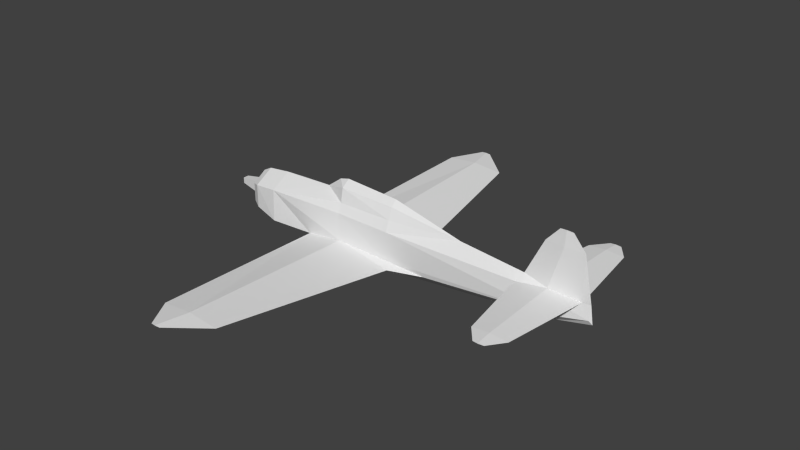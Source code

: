 # Source: d4y_l.blend  (saved by Blender 2.69.0; exported with 4.5.12 LTS)
import bpy
from mathutils import Matrix  # noqa: F401  (used for matrix-valued properties, if any)

bpy.ops.wm.read_factory_settings(use_empty=True)
scene = bpy.context.scene
scene.name = 'Scene'

# ---- collections
col_collection_1 = bpy.data.collections.new('Collection 1'); scene.collection.children.link(col_collection_1)

# ---- materials (node trees are filled in below, after node groups)
mat_material_texture = bpy.data.materials.new('Material Texture')
mat_material_texture.alpha_threshold = 0.0
mat_material_texture.use_transparent_shadow = False
mat_material_texture.roughness = 0.5
mat_material_texture.line_color = (0.0, 0.0, 0.0, 1.0)

# ---- material node trees

# ---- world
world_world = bpy.data.worlds.new('World'); scene.world = world_world
world_world.color = (0.05088, 0.05088, 0.05088)
world_world.use_sun_shadow = False
world_world.sun_shadow_jitter_overblur = 0.0
world_world.cycles.sampling_method = 'MANUAL'
world_world.cycles.sample_map_resolution = 256

# ---- meshes
me_cylinder = bpy.data.meshes.new('Cylinder')
me_cylinder.from_pydata([(0.08, 0.0, 0.91), (-0.27, 0.0, 0.65), (0.31, 0.26, 0.5), (0.31, 0.2, 0.83), (1.62, 0.1467, 0.76), (1.62, 0.24, 0.5), (3.3, 9.951e-08, 0.48), (1.62, 8.464e-08, 0.89), (0.31, 0.0, 0.97), (0.31, -0.26, 0.5), (0.31, -0.2, 0.83), (1.62, -0.1467, 0.76), (1.62, -0.24, 0.5), (6.146, 0.02893, 0.1699), (5.417, 0.1649, 0.1076), (4.72, 0.1637, 0.1707), (5.869, 2.01, 0.17), (5.46, 2.01, 0.1341), (5.059, 2.01, 0.17), (5.603, 2.37, 0.17), (5.476, 2.37, 0.1589), (5.353, 2.37, 0.17), (5.414, 0.08214, 0.2335), (5.46, 2.01, 0.2059), (5.476, 2.37, 0.1811), (6.146, -0.02893, 0.1699), (5.417, -0.1649, 0.1076), (4.72, -0.1637, 0.1707), (5.869, -2.01, 0.17), (5.46, -2.01, 0.1341), (5.059, -2.01, 0.17), (5.603, -2.37, 0.17), (5.476, -2.37, 0.1589), (5.353, -2.37, 0.17), (5.414, -0.08214, 0.2335), (5.46, -2.01, 0.2059), (5.476, -2.37, 0.1811), (1.795, 0.52, -0.5), (0.65, 0.2602, -0.6437), (0.2841, 5.232, -0.2201), (-0.5935, 0.3264, -0.5001), (0.1679, 5.232, -0.2099), (1.063, 4.543, -0.261), (0.3299, 4.543, -0.3252), (-0.3875, 4.543, -0.261), (0.1679, 5.232, -0.2303), (0.0541, 5.232, -0.2201), (0.31, 0.3476, -0.3701), (0.3299, 4.543, -0.1968), (2.55, 0.2616, -0.5017), (1.62, 0.2739, -0.5878), (1.62, 0.3209, -0.4257), (0.65, -0.2602, -0.6437), (0.2841, -5.232, -0.2201), (-0.5935, -0.3264, -0.5001), (0.1679, -5.232, -0.2099), (1.063, -4.543, -0.261), (0.3299, -4.543, -0.3252), (-0.3875, -4.543, -0.261), (0.1679, -5.232, -0.2303), (0.0541, -5.232, -0.2201), (0.31, -0.3476, -0.3701), (0.3299, -4.543, -0.1968), (2.55, -0.2616, -0.5017), (1.795, -0.52, -0.5), (1.62, -0.2739, -0.5878), (1.62, -0.3209, -0.4257), (6.333, 0.06062, -0.14), (-2.08, 0.4503, -0.27), (-2.08, 5.871e-08, -0.54), (-2.08, 0.4503, 0.27), (-1.53, 0.5046, -0.42), (-1.625, 1.121e-08, -0.59), (-1.53, 0.4773, 0.32), (-1.625, 0.0, -0.73), (0.65, -5.758e-08, -0.86), (0.31, 0.3464, 0.28), (1.62, 0.3416, 0.2572), (1.62, -9.979e-08, -0.84), (5.58, 0.1732, -0.26), (5.58, -9.723e-08, -0.43), (-2.29, 0.3377, -0.215), (-2.29, 4.59e-08, -0.43), (-2.29, 0.3377, 0.215), (4.832, 0.0, 0.3279), (5.845, 0.0, 1.52), (5.699, 0.01284, 1.52), (5.555, 0.0, 1.52), (6.33, 0.0, 0.1667), (6.13, 0.0, 1.18), (5.685, 0.03897, 1.18), (5.25, 0.0, 1.18), (6.333, -0.06062, -0.14), (6.39, 0.0, -0.24), (-2.08, -0.4503, -0.27), (-2.08, 4.175e-07, 0.54), (-2.08, -0.4503, 0.27), (-1.53, -0.5046, -0.42), (-1.53, 0.0, 0.6031), (-1.53, -0.4773, 0.32), (0.31, -0.3464, 0.28), (1.62, -0.3416, 0.2572), (5.58, -0.1732, -0.26), (-2.29, -0.3377, -0.215), (-2.29, 0.0, 0.43), (-2.29, -0.3377, 0.215), (5.699, -0.01284, 1.52), (5.685, -0.03897, 1.18), (-2.29, 0.1556, -0.1556), (-2.941, -0.06855, -0.06855), (-2.29, -0.1556, 0.1556), (-2.29, -0.1556, -0.1556), (-2.29, 0.1556, 0.1556), (-2.941, 0.06855, -0.06855), (-2.941, -0.06855, 0.06855), (-2.941, 0.06855, 0.06855)], [], [(15, 23, 18), (22, 84, 90), (16, 20, 19), (16, 17, 20), (17, 18, 20), (20, 18, 21), (34, 35, 25), (28, 31, 32), (28, 32, 29), (29, 32, 30), (32, 33, 30), (47, 37, 48), (37, 43, 42), (37, 38, 43), (38, 40, 43), (43, 40, 44), (48, 37, 42), (43, 44, 45), (52, 57, 54), (57, 58, 54), (63, 64, 65), (104, 95, 70, 83), (83, 70, 68, 81), (95, 98, 73, 70), (40, 71, 73), (25, 92, 88), (25, 89, 107), (88, 89, 25), (67, 14, 13), (104, 105, 96, 95), (74, 97, 72), (95, 96, 99, 98), (40, 75, 74), (98, 1, 73), (73, 1, 2), (79, 15, 14), (107, 91, 84), (109, 114, 115), (35, 28, 25), (13, 22, 90), (18, 23, 24), (23, 16, 24), (18, 24, 21), (84, 22, 15), (93, 67, 88), (24, 16, 19), (23, 13, 16), (30, 33, 36), (102, 26, 27), (5, 6, 77), (30, 36, 35), (36, 31, 28), (59, 60, 58), (42, 43, 45), (42, 45, 39), (44, 48, 41), (51, 49, 37), (48, 42, 41), (45, 44, 46), (49, 50, 37), (50, 38, 37), (41, 42, 39), (40, 48, 44), (64, 56, 57), (64, 57, 52), (55, 53, 56), (62, 56, 64), (56, 59, 57), (61, 62, 64), (57, 59, 58), (56, 53, 59), (58, 55, 62), (62, 55, 56), (65, 64, 52), (58, 60, 55), (54, 58, 62), (66, 64, 63), (61, 64, 66), (53, 55, 60, 59), (14, 67, 79), (47, 51, 37), (78, 50, 49), (54, 75, 52), (74, 72, 71), (15, 22, 23), (17, 15, 18), (92, 25, 26), (14, 15, 17), (13, 88, 67), (84, 27, 34), (90, 84, 91), (25, 107, 34), (13, 90, 89), (88, 13, 89), (25, 29, 26), (22, 13, 23), (44, 41, 46), (76, 77, 51, 47), (54, 62, 61), (38, 50, 78, 75), (79, 67, 80), (89, 86, 85), (66, 63, 102), (54, 74, 75), (103, 105, 104, 82), (80, 67, 93), (71, 40, 74), (68, 71, 72, 69), (35, 36, 28), (13, 14, 17), (107, 106, 91), (25, 28, 29), (80, 93, 92), (13, 17, 16), (31, 36, 33, 32), (63, 78, 80, 102), (78, 63, 65), (89, 85, 106), (89, 106, 107), (102, 80, 92), (26, 102, 92), (19, 20, 21, 24), (86, 91, 87), (90, 91, 86), (85, 86, 87), (27, 35, 34), (27, 30, 35), (29, 30, 27), (89, 90, 86), (6, 27, 84), (85, 87, 106), (106, 87, 91), (12, 101, 6), (70, 73, 71, 68), (94, 69, 72, 97), (113, 108, 111, 109), (114, 110, 112, 115), (3, 2, 1, 0), (93, 88, 92), (3, 0, 8), (3, 4, 5, 2), (2, 5, 77, 76), (9, 100, 101, 12), (10, 9, 12, 11), (6, 15, 77), (6, 84, 15), (73, 76, 47, 40), (4, 6, 5), (26, 29, 27), (7, 11, 6), (10, 8, 0), (34, 107, 84), (8, 10, 11, 7), (105, 103, 94, 96), (7, 6, 4), (6, 101, 27), (103, 82, 69, 94), (8, 7, 4, 3), (101, 66, 102, 27), (10, 0, 1, 9), (81, 82, 104, 83), (39, 45, 46, 41), (40, 47, 48), (11, 12, 6), (49, 79, 80, 78), (99, 9, 1), (51, 79, 49), (96, 94, 97, 99), (54, 99, 97), (77, 15, 79, 51), (81, 68, 69, 82), (73, 2, 76), (100, 61, 66, 101), (98, 99, 1), (40, 38, 75), (109, 115, 113), (115, 112, 108, 113), (109, 111, 110, 114), (99, 54, 61, 100), (52, 75, 78, 65), (99, 100, 9), (97, 74, 54)])
_uv = me_cylinder.uv_layers.new(name='UVMap')
_uv.uv.foreach_set('vector', [0.3088, 0.3362, 0.4585, 0.2763, 0.4585, 0.3088, 0.3673, 0.6674, 0.4144, 0.675, 0.3453, 0.7441, 0.6382, 0.2433, 0.609, 0.2751, 0.609, 0.2649, 0.6382, 0.2433, 0.6382, 0.2765, 0.609, 0.2751, 0.6382, 0.2765, 0.6382, 0.309, 0.609, 0.2751, 0.609, 0.2751, 0.6382, 0.309, 0.609, 0.2851, 0.2888, 0.2799, 0.1325, 0.2763, 0.2931, 0.2206, 0.9642, 0.2433, 0.9934, 0.2649, 0.9934, 0.2751, 0.9642, 0.2433, 0.9934, 0.2751, 0.9642, 0.2765, 0.9642, 0.2765, 0.9934, 0.2751, 0.9642, 0.309, 0.9934, 0.2751, 0.9934, 0.2851, 0.9642, 0.309, 0.5964, 0.4595, 0.6104, 0.339, 0.9366, 0.4579, 0.6102, 0.2017, 0.9364, 0.08284, 0.9364, 0.1423, 0.6102, 0.2017, 0.5891, 0.1088, 0.9364, 0.08284, 0.5891, 0.1088, 0.5945, 0.007965, 0.9364, 0.08284, 0.9364, 0.08284, 0.5945, 0.007965, 0.9364, 0.02467, 0.9366, 0.4579, 0.6104, 0.339, 0.9366, 0.3985, 0.9364, 0.08284, 0.9364, 0.02467, 0.9922, 0.06971, 0.5469, 0.1088, 0.1996, 0.08284, 0.5415, 0.007965, 0.1996, 0.08284, 0.1996, 0.02467, 0.5415, 0.007965, 0.5468, 0.2629, 0.5258, 0.2017, 0.5458, 0.1875, 0.992, 0.6833, 0.975, 0.6922, 0.975, 0.6703, 0.992, 0.6659, 0.992, 0.6659, 0.975, 0.6703, 0.975, 0.6265, 0.992, 0.631, 0.975, 0.6922, 0.9304, 0.6973, 0.9304, 0.6744, 0.975, 0.6703, 0.8544, 0.6079, 0.9304, 0.6144, 0.9304, 0.6744, 0.9703, 0.8823, 0.9854, 0.8572, 0.9852, 0.8821, 0.9703, 0.8823, 0.969, 0.9642, 0.9329, 0.9642, 0.9852, 0.8821, 0.969, 0.9642, 0.9703, 0.8823, 0.2928, 0.6371, 0.3671, 0.6571, 0.3079, 0.6622, 0.2862, 0.9034, 0.2862, 0.886, 0.3032, 0.8904, 0.3032, 0.9123, 0.9596, 0.7221, 1.0, 0.7473, 0.9596, 0.7335, 0.3032, 0.9123, 0.3032, 0.8904, 0.3478, 0.8945, 0.3478, 0.9175, 0.8544, 0.6079, 0.7536, 0.5787, 0.9381, 0.5892, 0.9304, 0.6973, 0.8282, 0.7011, 0.9304, 0.6744, 0.9304, 0.6744, 0.8282, 0.7011, 0.7812, 0.689, 0.3538, 0.6273, 0.4235, 0.6623, 0.3671, 0.6571, 0.9329, 0.9642, 0.8976, 0.9642, 0.8637, 0.8951, 0.8216, 0.7761, 0.8216, 0.7872, 0.8216, 0.7872, 0.1325, 0.2763, 0.1325, 0.2431, 0.2931, 0.2206, 0.3079, 0.6622, 0.3673, 0.6674, 0.3453, 0.7441, 0.4585, 0.3088, 0.4585, 0.2763, 0.4877, 0.2749, 0.4585, 0.2763, 0.4585, 0.2431, 0.4877, 0.2749, 0.4585, 0.3088, 0.4877, 0.2749, 0.4877, 0.2849, 0.4144, 0.675, 0.3673, 0.6674, 0.4235, 0.6623, 0.2881, 0.629, 0.2928, 0.6371, 0.293, 0.6619, 0.4877, 0.2749, 0.4585, 0.2431, 0.4877, 0.2647, 0.4585, 0.2763, 0.2978, 0.2206, 0.4585, 0.2431, 0.1325, 0.3088, 0.1033, 0.2849, 0.1033, 0.2749, 0.9244, 0.8475, 0.9111, 0.8773, 0.8546, 0.8824, 0.6749, 0.689, 0.5387, 0.6873, 0.6749, 0.6693, 0.1325, 0.3088, 0.1033, 0.2749, 0.1325, 0.2763, 0.1033, 0.2749, 0.1033, 0.2647, 0.1325, 0.2431, 0.1437, 0.06971, 0.1437, 0.06048, 0.1996, 0.02467, 0.9364, 0.1423, 0.9364, 0.08284, 0.9922, 0.06971, 0.9364, 0.1423, 0.9922, 0.06971, 0.9922, 0.07913, 0.9366, 0.5161, 0.9366, 0.4579, 0.9925, 0.471, 0.5942, 0.3533, 0.5894, 0.2779, 0.6104, 0.339, 0.9366, 0.4579, 0.9366, 0.3985, 0.9925, 0.471, 0.9922, 0.06971, 0.9364, 0.02467, 0.9922, 0.06048, 0.5892, 0.2629, 0.5902, 0.1875, 0.6102, 0.2017, 0.5902, 0.1875, 0.5891, 0.1088, 0.6102, 0.2017, 0.9925, 0.471, 0.9366, 0.3985, 0.9925, 0.4616, 0.5947, 0.5328, 0.9366, 0.4579, 0.9366, 0.5161, 0.5258, 0.2017, 0.1996, 0.1423, 0.1996, 0.08284, 0.5258, 0.2017, 0.1996, 0.08284, 0.5469, 0.1088, 0.144, 0.471, 0.144, 0.4616, 0.1998, 0.3985, 0.1998, 0.4579, 0.1998, 0.3985, 0.526, 0.339, 0.1996, 0.1423, 0.1437, 0.06971, 0.1996, 0.08284, 0.54, 0.4595, 0.1998, 0.4579, 0.526, 0.339, 0.1996, 0.08284, 0.1437, 0.06971, 0.1996, 0.02467, 0.1996, 0.1423, 0.1437, 0.07913, 0.1437, 0.06971, 0.1998, 0.5161, 0.144, 0.471, 0.1998, 0.4579, 0.1998, 0.4579, 0.144, 0.471, 0.1998, 0.3985, 0.5458, 0.1875, 0.5258, 0.2017, 0.5469, 0.1088, 0.1998, 0.5161, 0.144, 0.4803, 0.144, 0.471, 0.5417, 0.5328, 0.1998, 0.5161, 0.1998, 0.4579, 0.5422, 0.3533, 0.526, 0.339, 0.547, 0.2779, 0.54, 0.4595, 0.526, 0.339, 0.5422, 0.3533, 0.144, 0.4616, 0.144, 0.471, 0.144, 0.4803, 0.144, 0.471, 0.3671, 0.6571, 0.2928, 0.6371, 0.3538, 0.6273, 0.5964, 0.4595, 0.5942, 0.3533, 0.6104, 0.339, 0.6749, 0.5803, 0.6749, 0.6008, 0.5995, 0.6077, 0.4237, 0.828, 0.5246, 0.7988, 0.5246, 0.8163, 0.9596, 0.7221, 0.9596, 0.7335, 0.9187, 0.7473, 0.3088, 0.3362, 0.3021, 0.2799, 0.4585, 0.2763, 0.6382, 0.2765, 0.788, 0.3364, 0.6382, 0.309, 0.9854, 0.8572, 0.9703, 0.8823, 0.9111, 0.8773, 0.7879, 0.28, 0.788, 0.3364, 0.6382, 0.2765, 0.3079, 0.6622, 0.293, 0.6619, 0.2928, 0.6371, 0.8637, 0.8951, 0.8546, 0.8824, 0.9109, 0.8875, 0.3453, 0.7441, 0.4144, 0.675, 0.3806, 0.7441, 0.9703, 0.8823, 0.9329, 0.9642, 0.9109, 0.8875, 0.3079, 0.6622, 0.3453, 0.7441, 0.3092, 0.7441, 0.293, 0.6619, 0.3079, 0.6622, 0.3092, 0.7441, 0.8036, 0.2208, 0.9642, 0.2765, 0.8146, 0.28, 0.3021, 0.2799, 0.2978, 0.2206, 0.4585, 0.2763, 0.9366, 0.5161, 0.9925, 0.471, 0.9925, 0.4803, 0.7812, 0.6711, 0.6749, 0.6693, 0.6749, 0.6139, 0.7812, 0.6184, 0.5417, 0.5328, 0.1998, 0.4579, 0.54, 0.4595, 0.7536, 0.5962, 0.6749, 0.6008, 0.6749, 0.5803, 0.7536, 0.5787, 0.3538, 0.6273, 0.2928, 0.6371, 0.3538, 0.6135, 0.3092, 0.7441, 0.3442, 0.7717, 0.3323, 0.7717, 0.6032, 0.834, 0.6787, 0.8279, 0.9244, 0.8475, 0.4237, 0.828, 0.3401, 0.8094, 0.5246, 0.7988, 0.987, 0.7639, 0.987, 0.7987, 0.9596, 0.8162, 0.9596, 0.7464, 0.3538, 0.6135, 0.2928, 0.6371, 0.2881, 0.629, 0.9304, 0.6144, 0.8544, 0.6079, 0.9381, 0.5892, 0.975, 0.6265, 0.9304, 0.6144, 0.9381, 0.6006, 0.975, 0.6046, 0.1325, 0.2763, 0.1033, 0.2749, 0.1325, 0.2431, 0.7989, 0.2208, 0.7879, 0.28, 0.6382, 0.2765, 0.9329, 0.9642, 0.934, 0.9918, 0.8976, 0.9642, 0.8036, 0.2208, 0.9642, 0.2433, 0.9642, 0.2765, 0.9244, 0.8337, 0.99, 0.8491, 0.9854, 0.8572, 0.7989, 0.2208, 0.6382, 0.2765, 0.6382, 0.2433, 0.1033, 0.2647, 0.1033, 0.2749, 0.1033, 0.2849, 0.1033, 0.2749, 0.6787, 0.8279, 0.6032, 0.8004, 0.9244, 0.8337, 0.9244, 0.8475, 0.6032, 0.8004, 0.6787, 0.8279, 0.6032, 0.8209, 0.969, 0.9642, 0.9459, 0.9918, 0.934, 0.9918, 0.969, 0.9642, 0.934, 0.9918, 0.9329, 0.9642, 0.9244, 0.8475, 0.9244, 0.8337, 0.9854, 0.8572, 0.9111, 0.8773, 0.9244, 0.8475, 0.9854, 0.8572, 0.4877, 0.2647, 0.4877, 0.2749, 0.4877, 0.2849, 0.4877, 0.2749, 0.3442, 0.7717, 0.3806, 0.7441, 0.3558, 0.7717, 0.3453, 0.7441, 0.3806, 0.7441, 0.3442, 0.7717, 0.3323, 0.7717, 0.3442, 0.7717, 0.3558, 0.7717, 0.2822, 0.3362, 0.1325, 0.2763, 0.2888, 0.2799, 0.2822, 0.3362, 0.1325, 0.3088, 0.1325, 0.2763, 0.9642, 0.2765, 0.9642, 0.309, 0.8145, 0.3364, 0.3092, 0.7441, 0.3453, 0.7441, 0.3442, 0.7717, 0.7395, 0.9075, 0.8546, 0.8824, 0.8637, 0.8951, 0.9459, 0.9918, 0.9223, 0.9918, 0.934, 0.9918, 0.934, 0.9918, 0.9223, 0.9918, 0.8976, 0.9642, 0.6032, 0.9091, 0.6032, 0.8894, 0.7395, 0.9075, 0.975, 0.6703, 0.9304, 0.6744, 0.9304, 0.6144, 0.975, 0.6265, 0.3032, 0.8467, 0.3032, 0.8248, 0.3401, 0.8207, 0.3478, 0.8345, 0.8216, 0.7761, 0.8744, 0.769, 0.8744, 0.769, 0.8216, 0.7761, 0.8216, 0.7872, 0.8744, 0.7942, 0.8744, 0.7942, 0.8216, 0.7872, 0.02873, 0.3756, 0.05549, 0.3756, 0.04332, 0.3285, 0.02224, 0.3569, 0.99, 0.8491, 0.9852, 0.8821, 0.9854, 0.8572, 0.02873, 0.3756, 0.02224, 0.3569, 0.01737, 0.3756, 0.02873, 0.3756, 0.0344, 0.4818, 0.05549, 0.4818, 0.05549, 0.3756, 0.7812, 0.689, 0.6749, 0.689, 0.6749, 0.6693, 0.7812, 0.6711, 0.497, 0.9091, 0.497, 0.8913, 0.6032, 0.8894, 0.6032, 0.9091, 0.02873, 0.3756, 0.05549, 0.3756, 0.05549, 0.4818, 0.0344, 0.4818, 0.5387, 0.6873, 0.4235, 0.6623, 0.6749, 0.6693, 0.5387, 0.6873, 0.4144, 0.675, 0.4235, 0.6623, 0.9304, 0.6744, 0.7812, 0.6711, 0.7812, 0.6184, 0.8544, 0.6079, 0.0344, 0.4818, 0.05711, 0.618, 0.05549, 0.4818, 0.8146, 0.28, 0.9642, 0.2765, 0.8145, 0.3364, 0.02386, 0.4818, 0.0344, 0.4818, 0.05711, 0.618, 0.02873, 0.3756, 0.01737, 0.3756, 0.02224, 0.3569, 0.9109, 0.8875, 0.9329, 0.9642, 0.8637, 0.8951, 0.01737, 0.3756, 0.02873, 0.3756, 0.0344, 0.4818, 0.02386, 0.4818, 0.2862, 0.886, 0.2862, 0.8511, 0.3032, 0.8467, 0.3032, 0.8904, 0.02386, 0.4818, 0.05711, 0.618, 0.0344, 0.4818, 0.7395, 0.9075, 0.6032, 0.8894, 0.8546, 0.8824, 0.2862, 0.8511, 0.2862, 0.8337, 0.3032, 0.8248, 0.3032, 0.8467, 0.01737, 0.3756, 0.02386, 0.4818, 0.0344, 0.4818, 0.02873, 0.3756, 0.6032, 0.8894, 0.6032, 0.834, 0.9244, 0.8475, 0.8546, 0.8824, 0.02873, 0.3756, 0.02224, 0.3569, 0.04332, 0.3285, 0.05549, 0.3756, 0.9322, 0.7639, 0.9596, 0.7464, 0.9596, 0.8162, 0.9322, 0.7987, 0.9925, 0.4616, 0.9925, 0.471, 0.9925, 0.4803, 0.9925, 0.471, 0.5947, 0.5328, 0.5964, 0.4595, 0.9366, 0.4579, 0.0344, 0.4818, 0.05549, 0.4818, 0.05711, 0.618, 0.5995, 0.6077, 0.3538, 0.6273, 0.3538, 0.6135, 0.6749, 0.5803, 0.3478, 0.8945, 0.497, 0.9091, 0.45, 0.9213, 0.6749, 0.6139, 0.3538, 0.6273, 0.5995, 0.6077, 0.3032, 0.8904, 0.3032, 0.8467, 0.3478, 0.8345, 0.3478, 0.8945, 0.4237, 0.828, 0.3478, 0.8945, 0.3478, 0.8345, 0.6749, 0.6693, 0.4235, 0.6623, 0.3538, 0.6273, 0.6749, 0.6139, 0.992, 0.631, 0.975, 0.6265, 0.975, 0.6046, 0.992, 0.6135, 0.9304, 0.6744, 0.7812, 0.689, 0.7812, 0.6711, 0.497, 0.8913, 0.497, 0.8385, 0.6032, 0.834, 0.6032, 0.8894, 0.3478, 0.9175, 0.3478, 0.8945, 0.45, 0.9213, 0.8544, 0.6079, 0.7536, 0.5962, 0.7536, 0.5787, 0.8216, 0.7761, 0.8216, 0.7872, 0.8216, 0.7761, 0.8216, 0.7872, 0.8744, 0.7942, 0.8744, 0.769, 0.8216, 0.7761, 0.8216, 0.7761, 0.8744, 0.769, 0.8744, 0.7942, 0.8216, 0.7872, 0.3478, 0.8945, 0.4237, 0.828, 0.497, 0.8385, 0.497, 0.8913, 0.5246, 0.8163, 0.5246, 0.7988, 0.6032, 0.8004, 0.6032, 0.8209, 0.3478, 0.8945, 0.497, 0.8913, 0.497, 0.9091, 0.3478, 0.8345, 0.3401, 0.8094, 0.4237, 0.828])
me_cylinder.materials.append(mat_material_texture)
me_cylinder.use_remesh_preserve_volume = False
me_cylinder.use_remesh_preserve_attributes = False
me_cylinder.use_mirror_vertex_groups = False
me_cylinder.update()

# ---- objects
ob_fuselage = bpy.data.objects.new('Fuselage', me_cylinder)

# ---- transforms, parenting, visibility, modifiers, constraints
ob_fuselage.location = (0.0, 0.0, 0.0)
ob_fuselage.lineart.crease_threshold = 0.0

# ---- collection membership
col_collection_1.objects.link(ob_fuselage)

# ---- scene / render settings (as saved in the file)
scene.frame_start = 1; scene.frame_end = 250; scene.frame_set(1)
scene.render.engine = 'BLENDER_EEVEE_NEXT'
scene.render.image_settings.compression = 90
scene.render.resolution_percentage = 50
scene.render.dither_intensity = 0.0
scene.cycles.use_denoising = False
scene.cycles.samples = 10
scene.cycles.sampling_pattern = 'TABULATED_SOBOL'
scene.cycles.light_sampling_threshold = 0.0
scene.cycles.use_adaptive_sampling = False
scene.cycles.use_light_tree = False
scene.cycles.blur_glossy = 0.0
scene.cycles.volume_bounces = 1
scene.cycles.pixel_filter_type = 'GAUSSIAN'
scene.cycles.sample_clamp_indirect = 0.0
scene.view_settings.view_transform = 'Standard'
bpy.context.view_layer.update()

# ---- added for rendering (the .blend has no active camera and no usable light): camera, sun
cam_auto = bpy.data.cameras.new('AutoCamera')
cam_auto.lens = 50.0
cam_auto.sensor_width = 36.0
cam_auto.clip_end = 1000.0
ob_auto_camera = bpy.data.objects.new('AutoCamera', cam_auto)
scene.collection.objects.link(ob_auto_camera)
ob_auto_camera.location = (14.8814, -15.7884, 10.8556)
ob_auto_camera.rotation_euler = (1.09748, -7.21219e-08, 0.694738)
scene.camera = ob_auto_camera
light_auto_sun = bpy.data.lights.new('AutoSun', 'SUN')
light_auto_sun.energy = 3.0
light_auto_sun.angle = 0.0523599
ob_auto_sun = bpy.data.objects.new('AutoSun', light_auto_sun)
scene.collection.objects.link(ob_auto_sun)
ob_auto_sun.rotation_euler = (0.872665, 0.174533, 0.523599)
bpy.context.view_layer.update()
